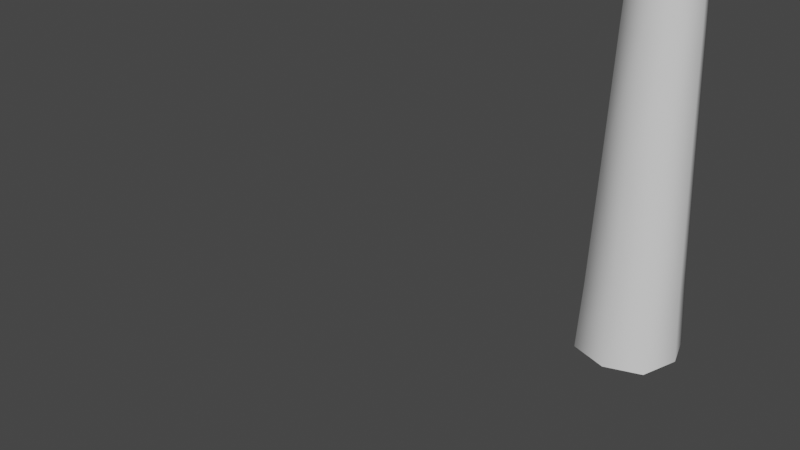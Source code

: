 # Source: CorruptRoot.blend  (saved by Blender 3.2.14; exported with 4.5.12 LTS)
import bpy
from mathutils import Matrix  # noqa: F401  (used for matrix-valued properties, if any)

bpy.ops.wm.read_factory_settings(use_empty=True)
scene = bpy.context.scene
scene.name = 'Scene'

# ---- collections
col_collection = bpy.data.collections.new('Collection'); scene.collection.children.link(col_collection)

# ---- materials (node trees are filled in below, after node groups)
mat_material = bpy.data.materials.new('Material')
mat_material.alpha_threshold = 0.0
mat_material.use_transparent_shadow = False
mat_material.line_color = (0.0, 0.0, 0.0, 1.0)

# ---- material node trees
mat_material.use_nodes = True; mat_material.node_tree.nodes.clear()
_N = mat_material.node_tree.nodes; _L = mat_material.node_tree.links
n0 = _N.new('ShaderNodeOutputMaterial'); n0.name = 'Material Output'; n0.location = (300, 300)
n1 = _N.new('ShaderNodeBsdfPrincipled'); n1.name = 'Principled BSDF'; n1.location = (10, 300)
n1.distribution = 'GGX'
n1.subsurface_method = 'BURLEY'
n1.inputs[2].default_value = 0.4
n1.inputs[3].default_value = 1.45
n1.inputs[27].default_value = (0.0, 0.0, 0.0, 1.0)
n1.inputs[28].default_value = 1.0
_L.new(n1.outputs[0], n0.inputs[0])
n0.is_active_output = True

# ---- world
world_world = bpy.data.worlds.new('World'); scene.world = world_world
world_world.use_nodes = True; world_world.node_tree.nodes.clear()
_N = world_world.node_tree.nodes; _L = world_world.node_tree.links
n0 = _N.new('ShaderNodeOutputWorld'); n0.name = 'World Output'; n0.location = (300, 300)
n1 = _N.new('ShaderNodeBackground'); n1.name = 'Background'; n1.location = (10, 300)
n1.inputs[0].default_value = (0.05088, 0.05088, 0.05088, 1.0)
_L.new(n1.outputs[0], n0.inputs[0])
n0.is_active_output = True
world_world.color = (0.05088, 0.05088, 0.05088)
world_world.use_sun_shadow = False
world_world.sun_shadow_jitter_overblur = 0.0

# ---- meshes
me_cube = bpy.data.meshes.new('Cube')
me_cube.from_pydata([(0.2892, 0.2564, 1.049), (0.3252, 0.2911, -0.04053), (0.2846, -0.2719, 1.049), (0.32, -0.3083, -0.04076), (-0.2494, 0.2717, 1.049), (-0.2859, 0.3084, -0.04047), (-0.2437, -0.2673, 1.049), (-0.2794, -0.3031, -0.04059), (-0.3732, -4.322e-05, -0.03934), (0.3721, -0.0002067, 1.047), (-0.3264, -0.0002067, 1.047), (0.4192, -4.322e-05, -0.03934), (0.02303, 0.3987, -0.0471), (0.02286, -0.3517, 1.056), (0.02303, -0.3988, -0.0471), (0.02286, 0.3512, 1.056), (0.02266, -0.2601, 3.255), (0.02272, -0.309, 2.131), (-0.2113, -0.2349, 2.125), (0.3294, -0.0003396, 2.124), (0.2526, -0.2389, 2.125), (-0.2839, -0.0003396, 2.124), (-0.2163, 0.2384, 2.125), (0.02272, 0.3083, 2.131), (0.2566, 0.225, 2.125), (0.02263, -0.2207, 4.347), (-0.174, -0.1978, 3.25), (0.2803, -0.0007896, 3.249), (0.2157, -0.2012, 3.25), (-0.235, -0.0007896, 3.249), (-0.1782, 0.1998, 3.25), (0.02266, 0.2585, 3.255), (0.2191, 0.1885, 3.25), (0.0225, -0.1434, 5.563), (-0.1439, -0.168, 4.343), (0.2408, -0.001182, 4.342), (0.1861, -0.1709, 4.343), (-0.1955, -0.001182, 4.342), (-0.1474, 0.1687, 4.343), (0.02263, 0.2184, 4.347), (0.189, 0.1591, 4.343), (0.0223, -0.06539, 6.89), (-0.08493, -0.1094, 5.561), (0.1632, -0.001754, 5.56), (0.128, -0.1113, 5.561), (-0.1182, -0.001754, 5.56), (-0.08723, 0.1078, 5.561), (0.0225, 0.1399, 5.563), (0.1298, 0.1017, 5.561), (-0.02455, -0.05056, 6.889), (0.08368, -0.003611, 6.889), (0.0683, -0.05137, 6.889), (-0.03908, -0.003611, 6.889), (-0.028, 0.04797, 6.885), (0.02231, 0.06267, 6.886), (0.07152, 0.04514, 6.885), (0.02885, -0.003307, 6.914), (-0.4097, 8.89e-05, -0.6566), (-0.3072, -0.331, -0.658), (0.02313, 0.4357, -0.6651), (-0.3143, 0.3371, -0.6579), (0.02313, -0.4355, -0.6651), (0.3476, -0.3367, -0.6582), (0.456, 8.89e-05, -0.6566), (0.3533, 0.3181, -0.6579), (0.3432, -0.3322, -0.5614), (0.02312, -0.4298, -0.5682), (0.02312, 0.4299, -0.5682), (-0.404, 6.818e-05, -0.5599), (-0.3099, 0.3326, -0.5611), (0.4502, 6.818e-05, -0.5599), (-0.3029, -0.3266, -0.5612), (0.3489, 0.3139, -0.5611)], [], [(9, 0, 24, 19), (14, 13, 6, 7), (8, 10, 4, 5), (70, 65, 62, 63), (11, 9, 2, 3), (12, 15, 0, 1), (1, 0, 9, 11), (65, 66, 61, 62), (7, 6, 10, 8), (6, 13, 17, 18), (0, 15, 23, 24), (69, 67, 59, 60), (5, 4, 15, 12), (68, 69, 60, 57), (3, 2, 13, 14), (13, 2, 20, 17), (24, 23, 31, 32), (21, 18, 26, 29), (17, 20, 28, 16), (18, 17, 16, 26), (4, 10, 21, 22), (2, 9, 19, 20), (10, 6, 18, 21), (15, 4, 22, 23), (16, 28, 36, 25), (26, 16, 25, 34), (30, 29, 37, 38), (27, 32, 40, 35), (20, 19, 27, 28), (23, 22, 30, 31), (19, 24, 32, 27), (22, 21, 29, 30), (38, 37, 45, 46), (35, 40, 48, 43), (39, 38, 46, 47), (36, 35, 43, 44), (29, 26, 34, 37), (32, 31, 39, 40), (28, 27, 35, 36), (31, 30, 38, 39), (44, 43, 50, 51), (48, 47, 54, 55), (45, 42, 49, 52), (33, 44, 51, 41), (34, 25, 33, 42), (25, 36, 44, 33), (37, 34, 42, 45), (40, 39, 47, 48), (56, 52, 49, 41), (54, 53, 52, 56), (55, 54, 56, 50), (50, 56, 41, 51), (47, 46, 53, 54), (43, 48, 55, 50), (46, 45, 52, 53), (42, 33, 41, 49), (66, 71, 58, 61), (71, 68, 57, 58), (72, 70, 63, 64), (67, 72, 64, 59), (12, 1, 72, 67), (1, 11, 70, 72), (7, 8, 68, 71), (14, 7, 71, 66), (8, 5, 69, 68), (5, 12, 67, 69), (3, 14, 66, 65), (11, 3, 65, 70)])
me_cube.polygons.foreach_set('use_smooth', [True] * 68)
_uv = me_cube.uv_layers.new(name='UVMap')
_uv.uv.foreach_set('vector', [0.5618, 0.2112, 0.5953, 0.2081, 0.5941, 0.3476, 0.563, 0.3467, 0.4964, 0.1145, 0.4978, 0.216, 0.4661, 0.2151, 0.4751, 0.1115, 0.4539, 0.1029, 0.4338, 0.2128, 0.3988, 0.2103, 0.4271, 0.08557, 0.5182, 0.07956, 0.5069, 0.08811, 0.505, 0.08388, 0.5144, 0.0755, 0.5388, 0.1014, 0.5618, 0.2112, 0.5288, 0.2143, 0.5173, 0.1109, 0.6032, 0.04966, 0.6336, 0.2054, 0.5953, 0.2081, 0.5641, 0.08413, 0.5641, 0.08413, 0.5953, 0.2081, 0.5618, 0.2112, 0.5388, 0.1014, 0.5069, 0.08811, 0.496, 0.0898, 0.4959, 0.0852, 0.505, 0.08388, 0.4751, 0.1115, 0.4661, 0.2151, 0.4338, 0.2128, 0.4539, 0.1029, 0.4661, 0.2151, 0.4978, 0.216, 0.4995, 0.3473, 0.4678, 0.3472, 0.5953, 0.2081, 0.6336, 0.2054, 0.6272, 0.3504, 0.5941, 0.3476, 0.464, 0.0625, 0.4778, 0.009362, 0.4947, 0.001503, 0.4708, 0.05821, 0.4271, 0.08557, 0.3988, 0.2103, 0.3602, 0.2086, 0.3869, 0.05162, 0.4734, 0.08039, 0.464, 0.0625, 0.4708, 0.05821, 0.477, 0.07621, 0.5173, 0.1109, 0.5288, 0.2143, 0.4978, 0.216, 0.4964, 0.1145, 0.4978, 0.216, 0.5288, 0.2143, 0.5305, 0.3463, 0.4995, 0.3473, 0.5941, 0.3476, 0.6272, 0.3504, 0.6114, 0.5007, 0.5835, 0.4974, 0.436, 0.3484, 0.4678, 0.3472, 0.4739, 0.4957, 0.4463, 0.4973, 0.4995, 0.3473, 0.5305, 0.3463, 0.5286, 0.4949, 0.5015, 0.4957, 0.4678, 0.3472, 0.4995, 0.3473, 0.5015, 0.4957, 0.4739, 0.4957, 0.3988, 0.2103, 0.4338, 0.2128, 0.436, 0.3484, 0.4034, 0.3502, 0.5288, 0.2143, 0.5618, 0.2112, 0.563, 0.3467, 0.5305, 0.3463, 0.4338, 0.2128, 0.4661, 0.2151, 0.4678, 0.3472, 0.436, 0.3484, 0.3602, 0.2086, 0.3988, 0.2103, 0.4034, 0.3502, 0.3703, 0.354, 0.5015, 0.4957, 0.5286, 0.4949, 0.5261, 0.6403, 0.5035, 0.6409, 0.4739, 0.4957, 0.5015, 0.4957, 0.5035, 0.6409, 0.4804, 0.641, 0.4184, 0.4998, 0.4463, 0.4973, 0.4573, 0.6426, 0.4339, 0.6452, 0.5568, 0.4958, 0.5835, 0.4974, 0.5721, 0.6433, 0.5498, 0.6414, 0.5305, 0.3463, 0.563, 0.3467, 0.5568, 0.4958, 0.5286, 0.4949, 0.3703, 0.354, 0.4034, 0.3502, 0.4184, 0.4998, 0.3905, 0.5039, 0.563, 0.3467, 0.5941, 0.3476, 0.5835, 0.4974, 0.5568, 0.4958, 0.4034, 0.3502, 0.436, 0.3484, 0.4463, 0.4973, 0.4184, 0.4998, 0.4339, 0.6452, 0.4573, 0.6426, 0.4751, 0.8058, 0.4597, 0.8077, 0.5498, 0.6414, 0.5721, 0.6433, 0.551, 0.8065, 0.5363, 0.8049, 0.4105, 0.6495, 0.4339, 0.6452, 0.4597, 0.8077, 0.4445, 0.811, 0.5261, 0.6403, 0.5498, 0.6414, 0.5363, 0.8049, 0.5207, 0.804, 0.4463, 0.4973, 0.4739, 0.4957, 0.4804, 0.641, 0.4573, 0.6426, 0.5835, 0.4974, 0.6114, 0.5007, 0.5956, 0.6469, 0.5721, 0.6433, 0.5286, 0.4949, 0.5568, 0.4958, 0.5498, 0.6414, 0.5261, 0.6403, 0.3905, 0.5039, 0.4184, 0.4998, 0.4339, 0.6452, 0.4105, 0.6495, 0.5207, 0.804, 0.5363, 0.8049, 0.5216, 0.9862, 0.5147, 0.9858, 0.551, 0.8065, 0.5663, 0.8092, 0.5355, 0.9876, 0.5284, 0.9863, 0.4751, 0.8058, 0.4904, 0.8045, 0.5014, 0.986, 0.4947, 0.9866, 0.5057, 0.8044, 0.5207, 0.804, 0.5147, 0.9858, 0.5081, 0.9847, 0.4804, 0.641, 0.5035, 0.6409, 0.5057, 0.8044, 0.4904, 0.8045, 0.5035, 0.6409, 0.5261, 0.6403, 0.5207, 0.804, 0.5057, 0.8044, 0.4573, 0.6426, 0.4804, 0.641, 0.4904, 0.8045, 0.4751, 0.8058, 0.5721, 0.6433, 0.5956, 0.6469, 0.5663, 0.8092, 0.551, 0.8065, 0.509, 0.9931, 0.499, 0.993, 0.5014, 0.986, 0.5081, 0.9847, 0.5083, 1.003, 0.5007, 1.001, 0.499, 0.993, 0.509, 0.9931, 0.5157, 1.0, 0.5083, 1.003, 0.509, 0.9931, 0.5173, 0.9929, 0.5173, 0.9929, 0.509, 0.9931, 0.5081, 0.9847, 0.5147, 0.9858, 0.4445, 0.811, 0.4597, 0.8077, 0.4875, 0.9869, 0.4805, 0.9884, 0.5363, 0.8049, 0.551, 0.8065, 0.5284, 0.9863, 0.5216, 0.9862, 0.4597, 0.8077, 0.4751, 0.8058, 0.4947, 0.9866, 0.4875, 0.9869, 0.4904, 0.8045, 0.5057, 0.8044, 0.5081, 0.9847, 0.5014, 0.986, 0.496, 0.0898, 0.4849, 0.08844, 0.4867, 0.08415, 0.4959, 0.0852, 0.4849, 0.08844, 0.4734, 0.08039, 0.477, 0.07621, 0.4867, 0.08415, 0.5266, 0.06197, 0.5182, 0.07956, 0.5144, 0.0755, 0.5196, 0.05785, 0.5117, 0.009053, 0.5266, 0.06197, 0.5196, 0.05785, 0.4947, 0.001503, 0.6032, 0.04966, 0.5641, 0.08413, 0.5266, 0.06197, 0.5117, 0.009053, 0.5641, 0.08413, 0.5388, 0.1014, 0.5182, 0.07956, 0.5266, 0.06197, 0.4751, 0.1115, 0.4539, 0.1029, 0.4734, 0.08039, 0.4849, 0.08844, 0.4964, 0.1145, 0.4751, 0.1115, 0.4849, 0.08844, 0.496, 0.0898, 0.4539, 0.1029, 0.4271, 0.08557, 0.464, 0.0625, 0.4734, 0.08039, 0.4271, 0.08557, 0.3869, 0.05162, 0.4778, 0.009362, 0.464, 0.0625, 0.5173, 0.1109, 0.4964, 0.1145, 0.496, 0.0898, 0.5069, 0.08811, 0.5388, 0.1014, 0.5173, 0.1109, 0.5069, 0.08811, 0.5182, 0.07956])
me_cube.materials.append(mat_material)
me_cube.use_remesh_preserve_volume = False
me_cube.use_remesh_preserve_attributes = False
me_cube.use_mirror_vertex_groups = False
me_cube.update()
arm_armature = bpy.data.armatures.new('Armature')  # bones are not reproduced

# ---- objects
ob_body = bpy.data.objects.new('Body', me_cube)
ob_armature = bpy.data.objects.new('Armature', arm_armature)

# ---- transforms, parenting, visibility, modifiers, constraints
ob_body.location = (0.0, 0.0, -0.7057)
ob_body.lock_rotations_4d = False
ob_body.empty_display_type = 'ARROWS'
ob_body.lineart.crease_threshold = 0.0
_vg = ob_body.vertex_groups.new(name='Root')
for _i, _w in zip([0, 1, 2, 3, 4, 5, 6, 7, 8, 9, 10, 11, 12, 14, 57, 58, 59, 60, 61, 62, 63, 64, 65, 66, 67, 68, 69, 70, 71, 72], [0.006277, 0.9405, 0.007966, 0.9402, 0.006666, 0.9411, 0.00477, 0.9416, 0.9455, 0.004458, 0.0008921, 0.9427, 0.9457, 0.9457, 0.9455, 0.9416, 0.9457, 0.9411, 0.9457, 0.9402, 0.9427, 0.9405, 0.9402, 0.9457, 0.9457, 0.9455, 0.9411, 0.9427, 0.9416, 0.9405]): _vg.add([_i], _w, 'REPLACE')
_vg = ob_body.vertex_groups.new(name='Bone.001')
for _i, _w in zip([0, 1, 2, 3, 4, 5, 6, 7, 8, 9, 10, 11, 12, 13, 14, 15, 57, 58, 59, 60, 61, 62, 63, 64, 65, 66, 67, 68, 69, 70, 71, 72], [0.9468, 0.05798, 0.9454, 0.0582, 0.9466, 0.05739, 0.9483, 0.05693, 0.05321, 0.9482, 0.9515, 0.05586, 0.05287, 0.9502, 0.05292, 0.9502, 0.05321, 0.05693, 0.05287, 0.05739, 0.05292, 0.0582, 0.05586, 0.05798, 0.0582, 0.05292, 0.05287, 0.05321, 0.05739, 0.05586, 0.05693, 0.05798]): _vg.add([_i], _w, 'REPLACE')
_vg = ob_body.vertex_groups.new(name='Bone.002')
for _i, _w in zip([2, 17, 18, 19, 20, 21, 22, 23, 24], [0.0002951, 0.9616, 0.9603, 0.9602, 0.9582, 0.9631, 0.9596, 0.9618, 0.9591]): _vg.add([_i], _w, 'REPLACE')
_vg = ob_body.vertex_groups.new(name='Bone.003')
for _i, _w in zip([16, 26, 27, 28, 29, 30, 31, 32], [0.9727, 0.9719, 0.9715, 0.9701, 0.9741, 0.9715, 0.973, 0.9708]): _vg.add([_i], _w, 'REPLACE')
_vg = ob_body.vertex_groups.new(name='Bone.004')
for _i, _w in zip([25, 34, 35, 36, 37, 38, 39, 40], [0.9819, 0.9814, 0.9809, 0.98, 0.9829, 0.9813, 0.9823, 0.9805]): _vg.add([_i], _w, 'REPLACE')
_vg = ob_body.vertex_groups.new(name='Bone.005')
for _i, _w in zip([33, 41, 42, 43, 44, 45, 46, 47, 48, 49, 50, 51, 52, 53, 54, 55, 56], [0.9963, 0.9998, 0.9954, 0.9953, 0.9948, 0.9961, 0.9954, 0.9964, 0.9951, 0.9998, 0.9998, 0.9998, 0.9998, 0.9998, 0.9998, 0.9998, 0.9998]): _vg.add([_i], _w, 'REPLACE')
_m = ob_body.modifiers.new('Armature', 'ARMATURE')
_m.object = ob_armature
_m = ob_body.modifiers.new('Multires', 'MULTIRES')
_m.levels = 1
_m.sculpt_levels = 1
_m.render_levels = 1
ob_armature.location = (0.0, 0.0, -0.7057)
ob_armature.show_in_front = True
ob_armature.lineart.crease_threshold = 0.0

# ---- collection membership
col_collection.objects.link(ob_body)
col_collection.objects.link(ob_armature)

# ---- scene / render settings (as saved in the file)
scene.frame_start = 1; scene.frame_end = 60; scene.frame_set(54)
scene.render.engine = 'BLENDER_EEVEE_NEXT'
scene.cycles.use_denoising = False
scene.cycles.samples = 128
scene.cycles.sampling_pattern = 'TABULATED_SOBOL'
scene.cycles.use_adaptive_sampling = False
scene.cycles.use_light_tree = False
scene.view_settings.view_transform = 'Filmic'
bpy.context.view_layer.update()

# ---- added for rendering (the .blend has no active camera and no usable light): camera, sun
cam_auto = bpy.data.cameras.new('AutoCamera')
cam_auto.lens = 50.0
cam_auto.sensor_width = 36.0
cam_auto.clip_end = 1000.0
ob_auto_camera = bpy.data.objects.new('AutoCamera', cam_auto)
scene.collection.objects.link(ob_auto_camera)
ob_auto_camera.location = (3.61129, -7.3332, 3.82525)
ob_auto_camera.rotation_euler = (1.09748, -7.21219e-08, 0.694738)
scene.camera = ob_auto_camera
light_auto_sun = bpy.data.lights.new('AutoSun', 'SUN')
light_auto_sun.energy = 3.0
light_auto_sun.angle = 0.0523599
ob_auto_sun = bpy.data.objects.new('AutoSun', light_auto_sun)
scene.collection.objects.link(ob_auto_sun)
ob_auto_sun.rotation_euler = (0.872665, 0.174533, 0.523599)
bpy.context.view_layer.update()

